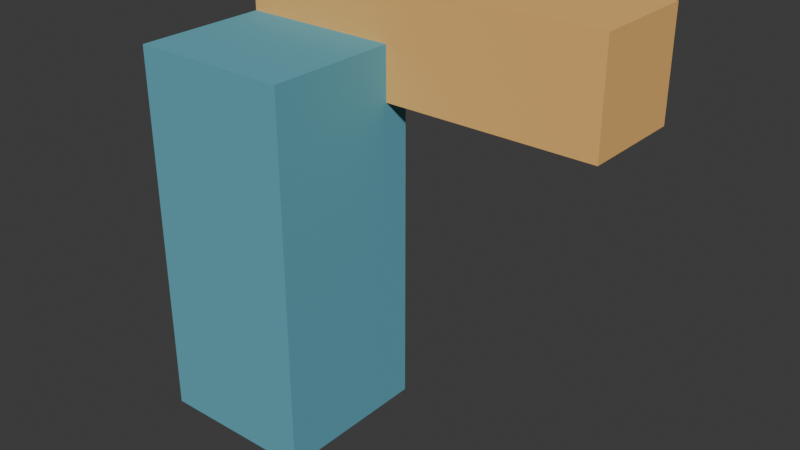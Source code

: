 # Source: direction.blend  (saved by Blender 5.1.30; exported with 4.5.12 LTS)
import bpy
from mathutils import Matrix  # noqa: F401  (used for matrix-valued properties, if any)

bpy.ops.wm.read_factory_settings(use_empty=True)
scene = bpy.context.scene
scene.name = 'Scene'

# ---- collections
col_collection = bpy.data.collections.new('Collection'); scene.collection.children.link(col_collection)

# ---- materials (node trees are filled in below, after node groups)
mat_directioncolor = bpy.data.materials.new('DirectionColor')
mat_directioncolor.diffuse_color = (0.12, 0.4, 0.5, 1.0)
mat_directioncolor_001 = bpy.data.materials.new('DirectionColor.001')
mat_directioncolor_001.diffuse_color = (0.9, 0.5, 0.15, 1.0)

# ---- material node trees
mat_directioncolor.use_nodes = True; mat_directioncolor.node_tree.nodes.clear()
_N = mat_directioncolor.node_tree.nodes; _L = mat_directioncolor.node_tree.links
n0 = _N.new('ShaderNodeBsdfPrincipled'); n0.name = 'Principled BSDF'; n0.location = (-200, 100)
n0.inputs[0].default_value = (0.12, 0.4, 0.5, 1.0)
n0.inputs[2].default_value = 1.0
n1 = _N.new('ShaderNodeOutputMaterial'); n1.name = 'Material Output'; n1.location = (200, 100)
_L.new(n0.outputs[0], n1.inputs[0])
n1.is_active_output = True
mat_directioncolor_001.use_nodes = True; mat_directioncolor_001.node_tree.nodes.clear()
_N = mat_directioncolor_001.node_tree.nodes; _L = mat_directioncolor_001.node_tree.links
n0 = _N.new('ShaderNodeBsdfPrincipled'); n0.name = 'Principled BSDF'; n0.location = (-200, 100)
n0.inputs[0].default_value = (0.9, 0.5, 0.15, 1.0)
n0.inputs[2].default_value = 1.0
n1 = _N.new('ShaderNodeOutputMaterial'); n1.name = 'Material Output'; n1.location = (200, 100)
_L.new(n0.outputs[0], n1.inputs[0])
n1.is_active_output = True

# ---- world
world_world = bpy.data.worlds.new('World'); scene.world = world_world
world_world.use_nodes = True; world_world.node_tree.nodes.clear()
_N = world_world.node_tree.nodes; _L = world_world.node_tree.links
n0 = _N.new('ShaderNodeOutputWorld'); n0.name = 'World Output'; n0.location = (200, 100)
n1 = _N.new('ShaderNodeBackground'); n1.name = 'Background'; n1.location = (-200, 100)
n1.inputs[0].default_value = (0.05088, 0.05088, 0.05088, 1.0)
_L.new(n1.outputs[0], n0.inputs[0])
n0.is_active_output = True
world_world.color = (0.05088, 0.05088, 0.05088)
world_world.sun_shadow_jitter_overblur = 0.0

# ---- meshes
me_cube_001 = bpy.data.meshes.new('Cube.001')
me_cube_001.from_pydata([(-0.15, -0.15, -0.35), (-0.15, -0.15, 0.35), (-0.15, 0.15, -0.35), (-0.15, 0.15, 0.35), (0.15, -0.15, -0.35), (0.15, -0.15, 0.35), (0.15, 0.15, -0.35), (0.15, 0.15, 0.35)], [], [(0, 1, 3, 2), (2, 3, 7, 6), (6, 7, 5, 4), (4, 5, 1, 0), (2, 6, 4, 0), (7, 3, 1, 5)])
_uv = me_cube_001.uv_layers.new(name='UVMap')
_uv.uv.foreach_set('vector', [0.375, 0.0, 0.625, 0.0, 0.625, 0.25, 0.375, 0.25, 0.375, 0.25, 0.625, 0.25, 0.625, 0.5, 0.375, 0.5, 0.375, 0.5, 0.625, 0.5, 0.625, 0.75, 0.375, 0.75, 0.375, 0.75, 0.625, 0.75, 0.625, 1.0, 0.375, 1.0, 0.125, 0.5, 0.375, 0.5, 0.375, 0.75, 0.125, 0.75, 0.625, 0.5, 0.875, 0.5, 0.875, 0.75, 0.625, 0.75])
me_cube_001.materials.append(mat_directioncolor)
me_cube_001.update()
me_cube_002 = bpy.data.meshes.new('Cube.002')
me_cube_002.from_pydata([(-0.35, -0.1, -0.1), (-0.35, -0.1, 0.1), (-0.35, 0.1, -0.1), (-0.35, 0.1, 0.1), (0.35, -0.1, -0.1), (0.35, -0.1, 0.1), (0.35, 0.1, -0.1), (0.35, 0.1, 0.1)], [], [(0, 1, 3, 2), (2, 3, 7, 6), (6, 7, 5, 4), (4, 5, 1, 0), (2, 6, 4, 0), (7, 3, 1, 5)])
_uv = me_cube_002.uv_layers.new(name='UVMap')
_uv.uv.foreach_set('vector', [0.375, 0.0, 0.625, 0.0, 0.625, 0.25, 0.375, 0.25, 0.375, 0.25, 0.625, 0.25, 0.625, 0.5, 0.375, 0.5, 0.375, 0.5, 0.625, 0.5, 0.625, 0.75, 0.375, 0.75, 0.375, 0.75, 0.625, 0.75, 0.625, 1.0, 0.375, 1.0, 0.125, 0.5, 0.375, 0.5, 0.375, 0.75, 0.125, 0.75, 0.625, 0.5, 0.875, 0.5, 0.875, 0.75, 0.625, 0.75])
me_cube_002.materials.append(mat_directioncolor_001)
me_cube_002.update()

# ---- objects
ob_cube = bpy.data.objects.new('Cube', me_cube_001)
ob_cube_001 = bpy.data.objects.new('Cube.001', me_cube_002)

# ---- transforms, parenting, visibility, modifiers, constraints
ob_cube.location = (0.0, 0.0, 0.35)
ob_cube_001.location = (0.2, 0.2, 0.7)

# ---- collection membership
col_collection.objects.link(ob_cube)
col_collection.objects.link(ob_cube_001)

# ---- scene / render settings (as saved in the file)
scene.frame_start = 1; scene.frame_end = 250; scene.frame_set(1)
scene.render.engine = 'BLENDER_EEVEE_NEXT'
scene.render.bake_bias = 0.0
scene.render.bake_samples = 0
scene.cycles.sampling_pattern = 'TABULATED_SOBOL'
scene.eevee.use_volume_custom_range = False
bpy.context.view_layer.update()

# ---- added for rendering (the .blend has no active camera and no usable light): camera, sun
cam_auto = bpy.data.cameras.new('AutoCamera')
cam_auto.lens = 50.0
cam_auto.sensor_width = 36.0
cam_auto.clip_end = 1000.0
ob_auto_camera = bpy.data.objects.new('AutoCamera', cam_auto)
scene.collection.objects.link(ob_auto_camera)
ob_auto_camera.location = (1.26802, -1.20663, 1.25442)
ob_auto_camera.rotation_euler = (1.09748, -7.21219e-08, 0.694738)
scene.camera = ob_auto_camera
light_auto_sun = bpy.data.lights.new('AutoSun', 'SUN')
light_auto_sun.energy = 3.0
light_auto_sun.angle = 0.0523599
ob_auto_sun = bpy.data.objects.new('AutoSun', light_auto_sun)
scene.collection.objects.link(ob_auto_sun)
ob_auto_sun.rotation_euler = (0.872665, 0.174533, 0.523599)
bpy.context.view_layer.update()
